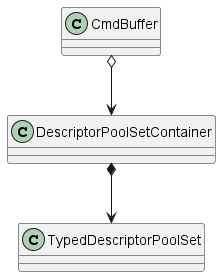

The diagram above was rendered by PlantUML. Its source (embedded in the PNG):
@startuml descriptor_pool
class TypedDescriptorPoolSet
class DescriptorPoolSetContainer
class CmdBuffer

CmdBuffer o--> DescriptorPoolSetContainer
DescriptorPoolSetContainer *--> TypedDescriptorPoolSet
@enduml